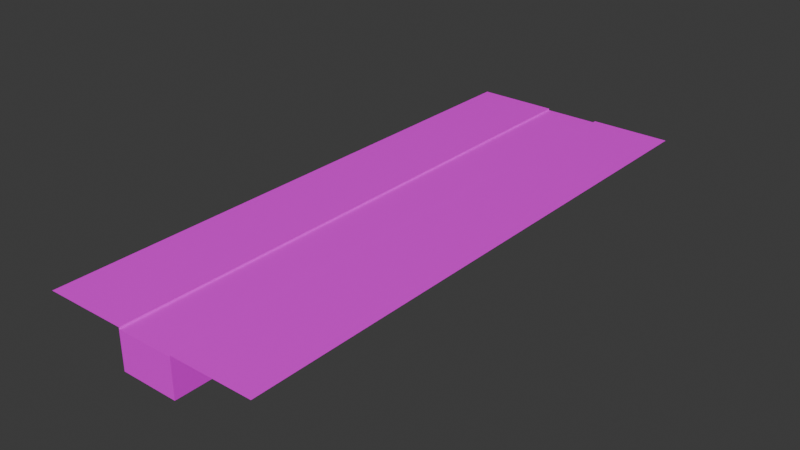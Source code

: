 # Source: roadPlane.blend  (saved by Blender 4.1.24; exported with 4.5.12 LTS)
import bpy
from mathutils import Matrix  # noqa: F401  (used for matrix-valued properties, if any)

bpy.ops.wm.read_factory_settings(use_empty=True)
scene = bpy.context.scene
scene.name = 'Scene'

# ---- images (referenced by path relative to the original .blend; pixels are not part of the script)
import os
ASSET_DIR = os.environ.get("B2B_ASSET_DIR", "")  # directory of the original .blend (textures are referenced by path, not embedded)
HERE = os.path.dirname(os.path.abspath(__file__))  # packed textures are extracted next to this script under _unpacked/

def load_image(name, relpath, width, height, colorspace="sRGB"):
    """Load a texture the original file referenced (path relative to the .blend, or extracted next to this script)."""
    p = next((c for c in (os.path.join(HERE, relpath), os.path.join(ASSET_DIR, relpath)) if relpath and os.path.exists(c)), "")
    if p:
        img = bpy.data.images.load(p, check_existing=True)
        img.name = name
    else:  # same state as the original file: an image datablock whose file is absent (Cycles renders it pink)
        img = bpy.data.images.new(name, width, height)
        img.source = "FILE"
        img.filepath = "//" + (relpath or name)
    img.colorspace_settings.name = colorspace
    return img
img_roadtexupscale_jpg = load_image('roadTexUpScale.jpg', 'roadTexUpScale.jpg', 1024, 1024, 'sRGB')

# ---- materials (node trees are filled in below, after node groups)
mat_mainmat = bpy.data.materials.new('mainMat')
mat_mainmat.alpha_threshold = 0.0
mat_mainmat.use_transparent_shadow = False
mat_mainmat.roughness = 0.5
mat_mainmat.line_color = (0.0, 0.0, 0.0, 1.0)
mat_side = bpy.data.materials.new('side')
mat_side.alpha_threshold = 0.0
mat_side.use_transparent_shadow = False
mat_side.roughness = 0.5
mat_side.line_color = (0.0, 0.0, 0.0, 1.0)
mat_roadwalk = bpy.data.materials.new('roadwalk')
mat_roadwalk.alpha_threshold = 0.0
mat_roadwalk.use_transparent_shadow = False
mat_roadwalk.roughness = 0.5
mat_roadwalk.line_color = (0.0, 0.0, 0.0, 1.0)

# ---- material node trees
mat_mainmat.use_nodes = True; mat_mainmat.node_tree.nodes.clear()
_N = mat_mainmat.node_tree.nodes; _L = mat_mainmat.node_tree.links
n0 = _N.new('ShaderNodeOutputMaterial'); n0.name = 'Material Output'; n0.location = (300, 300)
n1 = _N.new('ShaderNodeBsdfPrincipled'); n1.name = 'Principled BSDF'; n1.location = (10, 300)
n1.inputs[3].default_value = 1.45
n2 = _N.new('ShaderNodeTexImage'); n2.name = 'Image Texture'; n2.location = (-429, 191)
n2.image = img_roadtexupscale_jpg
_L.new(n1.outputs[0], n0.inputs[0])
_L.new(n2.outputs[0], n1.inputs[0])
n0.is_active_output = True
mat_side.use_nodes = True; mat_side.node_tree.nodes.clear()
_N = mat_side.node_tree.nodes; _L = mat_side.node_tree.links
n0 = _N.new('ShaderNodeOutputMaterial'); n0.name = 'Material Output'; n0.location = (300, 300)
n1 = _N.new('ShaderNodeBsdfPrincipled'); n1.name = 'Principled BSDF'; n1.location = (10, 300)
n1.inputs[3].default_value = 1.45
n2 = _N.new('ShaderNodeTexImage'); n2.name = 'Image Texture'; n2.location = (-429, 191)
n2.image = img_roadtexupscale_jpg
_L.new(n1.outputs[0], n0.inputs[0])
_L.new(n2.outputs[0], n1.inputs[0])
n0.is_active_output = True
mat_roadwalk.use_nodes = True; mat_roadwalk.node_tree.nodes.clear()
_N = mat_roadwalk.node_tree.nodes; _L = mat_roadwalk.node_tree.links
n0 = _N.new('ShaderNodeOutputMaterial'); n0.name = 'Material Output'; n0.location = (300, 300)
n1 = _N.new('ShaderNodeBsdfPrincipled'); n1.name = 'Principled BSDF'; n1.location = (10, 300)
n1.inputs[3].default_value = 1.45
n2 = _N.new('ShaderNodeTexImage'); n2.name = 'Image Texture'; n2.location = (-429, 191)
n2.image = img_roadtexupscale_jpg
_L.new(n1.outputs[0], n0.inputs[0])
_L.new(n2.outputs[0], n1.inputs[0])
n0.is_active_output = True

# ---- world
world_world = bpy.data.worlds.new('World'); scene.world = world_world
world_world.use_nodes = True; world_world.node_tree.nodes.clear()
_N = world_world.node_tree.nodes; _L = world_world.node_tree.links
n0 = _N.new('ShaderNodeOutputWorld'); n0.name = 'World Output'; n0.location = (300, 300)
n1 = _N.new('ShaderNodeBackground'); n1.name = 'Background'; n1.location = (10, 300)
n1.inputs[0].default_value = (0.05088, 0.05088, 0.05088, 1.0)
_L.new(n1.outputs[0], n0.inputs[0])
n0.is_active_output = True
world_world.color = (0.05088, 0.05088, 0.05088)
world_world.use_sun_shadow = False
world_world.sun_shadow_jitter_overblur = 0.0

# ---- meshes
me_plane = bpy.data.meshes.new('Plane')
me_plane.from_pydata([(-5.0, -100.0, 0.0), (5.0, -100.0, 0.0), (-5.0, 0.0, 0.0), (5.0, 0.0, 0.0), (-5.0, 0.0, -6.5), (-5.0, -100.0, -6.5), (5.0, -100.0, -6.5), (5.0, 0.0, -6.5)], [], [(0, 1, 3, 2), (3, 7, 4, 2), (0, 5, 6, 1), (1, 6, 7, 3), (2, 4, 5, 0)])
me_plane.polygons.foreach_set('material_index', [0, 1, 1, 1, 1])
_uv = me_plane.uv_layers.new(name='UVMap')
_uv.uv.foreach_set('vector', [-0.001936, 0.9882, -1.304e-05, -0.01014, 1.002, 0.005507, 1.0, 1.004, 0.615, 0.8661, 0.615, 0.5394, 0.385, 0.5394, 0.385, 0.8661, 0.385, 0.8661, 0.385, 0.5394, 0.615, 0.5394, 0.615, 0.8661, 0.1714, 0.8661, 0.1714, 0.5394, 0.8286, 0.5394, 0.8286, 0.8661, 0.8286, 0.8661, 0.8286, 0.5394, 0.1714, 0.5394, 0.1714, 0.8661])
me_plane.materials.append(mat_mainmat)
me_plane.materials.append(mat_side)
me_plane.update()
me_plane_001 = bpy.data.meshes.new('Plane.001')
me_plane_001.from_pydata([(-5.0, -100.0, 0.0), (-5.0, 0.0, 0.0), (-5.0, -100.0, 0.3003), (-5.0, 0.0, 0.3003), (-19.36, -100.0, 0.3003), (-19.36, 0.0, 0.3003)], [], [(1, 3, 2, 0), (3, 5, 4, 2)])
_uv = me_plane_001.uv_layers.new(name='UVMap')
_uv.uv.foreach_set('vector', [0.8286, 0.6046, 0.8286, 0.6076, 0.1714, 0.6076, 0.1714, 0.6046, 0.8304, 0.632, 0.8304, 0.7756, 0.1732, 0.7756, 0.1732, 0.632])
me_plane_001.materials.append(mat_roadwalk)
me_plane_001.update()

# ---- objects
ob_roadplane = bpy.data.objects.new('roadPlane', me_plane)
ob_sideroadplane = bpy.data.objects.new('sideRoadPlane', me_plane_001)

# ---- transforms, parenting, visibility, modifiers, constraints
ob_roadplane.location = (0.0, 10.0, 0.0)
ob_sideroadplane.location = (0.0, 10.0, 0.0)
_m = ob_sideroadplane.modifiers.new('Mirror', 'MIRROR')

# ---- collection membership
scene.collection.objects.link(ob_roadplane)
scene.collection.objects.link(ob_sideroadplane)

# ---- scene / render settings (as saved in the file)
scene.frame_start = 1; scene.frame_end = 250; scene.frame_set(1)
scene.render.engine = 'BLENDER_EEVEE_NEXT'
scene.cycles.sampling_pattern = 'TABULATED_SOBOL'
scene.eevee.ray_tracing_options.trace_max_roughness = 0.0
bpy.context.view_layer.update()

# ---- added for rendering (the .blend has no active camera and no usable light): camera, sun
cam_auto = bpy.data.cameras.new('AutoCamera')
cam_auto.lens = 50.0
cam_auto.sensor_width = 36.0
cam_auto.clip_end = 1744.71
ob_auto_camera = bpy.data.objects.new('AutoCamera', cam_auto)
scene.collection.objects.link(ob_auto_camera)
ob_auto_camera.location = (99.4141, -159.297, 76.4314)
ob_auto_camera.rotation_euler = (1.09748, -7.21219e-08, 0.694738)
scene.camera = ob_auto_camera
light_auto_sun = bpy.data.lights.new('AutoSun', 'SUN')
light_auto_sun.energy = 3.0
light_auto_sun.angle = 0.0523599
ob_auto_sun = bpy.data.objects.new('AutoSun', light_auto_sun)
scene.collection.objects.link(ob_auto_sun)
ob_auto_sun.rotation_euler = (0.872665, 0.174533, 0.523599)
bpy.context.view_layer.update()
